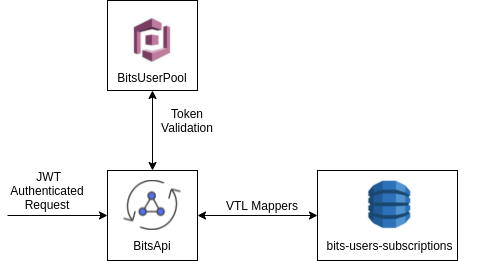

The diagram above was exported from draw.io. Its source (the exported page's mxGraphModel, read from the mxfile embedded in the PNG):
<mxGraphModel dx="1422" dy="801" grid="1" gridSize="10" guides="1" tooltips="1" connect="1" arrows="1" fold="1" page="1" pageScale="1" pageWidth="827" pageHeight="1169" math="0" shadow="0">
  <root>
    <mxCell id="0" />
    <mxCell id="1" parent="0" />
    <mxCell id="9bJJm1jDE1pVLtoCIkOJ-5" value="" style="group" vertex="1" connectable="0" parent="1">
      <mxGeometry x="350" y="350" width="90" height="90" as="geometry" />
    </mxCell>
    <mxCell id="9bJJm1jDE1pVLtoCIkOJ-1" value="" style="rounded=0;whiteSpace=wrap;html=1;" vertex="1" parent="9bJJm1jDE1pVLtoCIkOJ-5">
      <mxGeometry width="90" height="90" as="geometry" />
    </mxCell>
    <mxCell id="9bJJm1jDE1pVLtoCIkOJ-2" value="" style="shape=image;verticalLabelPosition=bottom;labelBackgroundColor=#ffffff;verticalAlign=top;aspect=fixed;imageAspect=0;image=data:image/jpeg,(base64 omitted: 4588 chars);" vertex="1" parent="9bJJm1jDE1pVLtoCIkOJ-5">
      <mxGeometry x="15" y="10" width="60" height="60" as="geometry" />
    </mxCell>
    <mxCell id="9bJJm1jDE1pVLtoCIkOJ-3" value="BitsUserPool" style="text;html=1;strokeColor=none;fillColor=none;align=center;verticalAlign=middle;whiteSpace=wrap;rounded=0;" vertex="1" parent="9bJJm1jDE1pVLtoCIkOJ-5">
      <mxGeometry x="25" y="67" width="40" height="20" as="geometry" />
    </mxCell>
    <mxCell id="9bJJm1jDE1pVLtoCIkOJ-6" value="" style="rounded=0;whiteSpace=wrap;html=1;" vertex="1" parent="1">
      <mxGeometry x="350" y="520" width="90" height="90" as="geometry" />
    </mxCell>
    <mxCell id="9bJJm1jDE1pVLtoCIkOJ-9" value="" style="shape=image;verticalLabelPosition=bottom;labelBackgroundColor=#ffffff;verticalAlign=top;aspect=fixed;imageAspect=0;image=https://encrypted-tbn0.gstatic.com/images?q=tbn:ANd9GcTtzOpM6z0S5_RXbuPtNstdAzH4_J6dPLj0fw&amp;usqp=CAU;" vertex="1" parent="1">
      <mxGeometry x="366.43" y="530" width="57.14" height="50" as="geometry" />
    </mxCell>
    <mxCell id="9bJJm1jDE1pVLtoCIkOJ-10" value="BitsApi" style="text;html=1;strokeColor=none;fillColor=none;align=center;verticalAlign=middle;whiteSpace=wrap;rounded=0;" vertex="1" parent="1">
      <mxGeometry x="375" y="585" width="40" height="20" as="geometry" />
    </mxCell>
    <mxCell id="9bJJm1jDE1pVLtoCIkOJ-11" value="" style="endArrow=classic;startArrow=classic;html=1;entryX=0.5;entryY=1;entryDx=0;entryDy=0;" edge="1" parent="1" source="9bJJm1jDE1pVLtoCIkOJ-6" target="9bJJm1jDE1pVLtoCIkOJ-1">
      <mxGeometry width="50" height="50" relative="1" as="geometry">
        <mxPoint x="310" y="510" as="sourcePoint" />
        <mxPoint x="360" y="460" as="targetPoint" />
      </mxGeometry>
    </mxCell>
    <mxCell id="9bJJm1jDE1pVLtoCIkOJ-12" value="Token Validation" style="text;html=1;strokeColor=none;fillColor=none;align=center;verticalAlign=middle;whiteSpace=wrap;rounded=0;" vertex="1" parent="1">
      <mxGeometry x="410" y="460" width="40" height="20" as="geometry" />
    </mxCell>
    <mxCell id="9bJJm1jDE1pVLtoCIkOJ-14" value="" style="endArrow=classic;html=1;entryX=0;entryY=0.5;entryDx=0;entryDy=0;" edge="1" parent="1" target="9bJJm1jDE1pVLtoCIkOJ-6">
      <mxGeometry width="50" height="50" relative="1" as="geometry">
        <mxPoint x="250" y="565" as="sourcePoint" />
        <mxPoint x="260" y="550" as="targetPoint" />
      </mxGeometry>
    </mxCell>
    <mxCell id="9bJJm1jDE1pVLtoCIkOJ-15" value="&amp;nbsp;JWT Authenticated Request" style="text;html=1;strokeColor=none;fillColor=none;align=center;verticalAlign=middle;whiteSpace=wrap;rounded=0;" vertex="1" parent="1">
      <mxGeometry x="270" y="530" width="40" height="20" as="geometry" />
    </mxCell>
    <mxCell id="9bJJm1jDE1pVLtoCIkOJ-16" value="" style="endArrow=classic;html=1;exitX=1;exitY=0.5;exitDx=0;exitDy=0;startArrow=classic;startFill=1;" edge="1" parent="1" source="9bJJm1jDE1pVLtoCIkOJ-6">
      <mxGeometry width="50" height="50" relative="1" as="geometry">
        <mxPoint x="480" y="580" as="sourcePoint" />
        <mxPoint x="560" y="565" as="targetPoint" />
      </mxGeometry>
    </mxCell>
    <mxCell id="9bJJm1jDE1pVLtoCIkOJ-18" value="" style="group" vertex="1" connectable="0" parent="1">
      <mxGeometry x="560" y="520" width="170" height="90" as="geometry" />
    </mxCell>
    <mxCell id="9bJJm1jDE1pVLtoCIkOJ-19" value="" style="rounded=0;whiteSpace=wrap;html=1;" vertex="1" parent="9bJJm1jDE1pVLtoCIkOJ-18">
      <mxGeometry width="140" height="90" as="geometry" />
    </mxCell>
    <mxCell id="9bJJm1jDE1pVLtoCIkOJ-21" value="bits-users-subscriptions" style="text;html=1;strokeColor=none;fillColor=none;align=center;verticalAlign=middle;whiteSpace=wrap;rounded=0;" vertex="1" parent="9bJJm1jDE1pVLtoCIkOJ-18">
      <mxGeometry y="65" width="145" height="20" as="geometry" />
    </mxCell>
    <mxCell id="9bJJm1jDE1pVLtoCIkOJ-17" value="" style="shape=image;verticalLabelPosition=bottom;labelBackgroundColor=#ffffff;verticalAlign=top;aspect=fixed;imageAspect=0;image=data:image/png,(base64 omitted: 2772 chars);" vertex="1" parent="9bJJm1jDE1pVLtoCIkOJ-18">
      <mxGeometry x="40" y="2" width="65" height="65" as="geometry" />
    </mxCell>
    <mxCell id="9bJJm1jDE1pVLtoCIkOJ-22" value="VTL Mappers" style="text;html=1;strokeColor=none;fillColor=none;align=center;verticalAlign=middle;whiteSpace=wrap;rounded=0;" vertex="1" parent="1">
      <mxGeometry x="460" y="545" width="90" height="20" as="geometry" />
    </mxCell>
  </root>
</mxGraphModel>